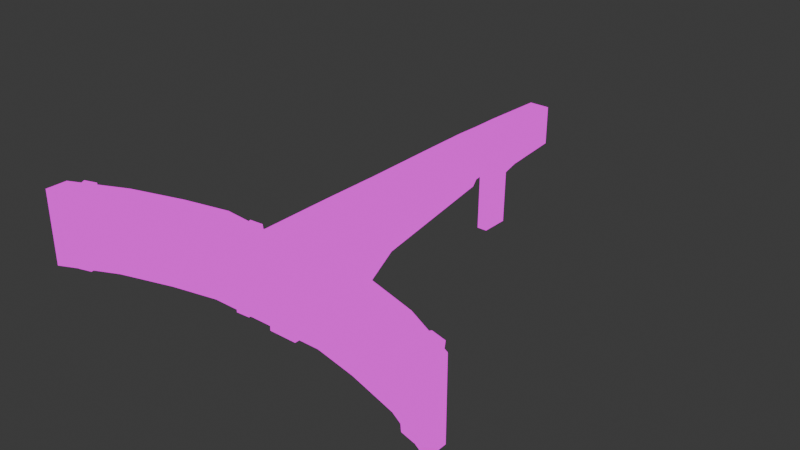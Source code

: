 # Source: crossbow2.blend  (saved by Blender 4.0.36; exported with 4.5.12 LTS)
import bpy
from mathutils import Matrix  # noqa: F401  (used for matrix-valued properties, if any)

bpy.ops.wm.read_factory_settings(use_empty=True)
scene = bpy.context.scene
scene.name = 'Scene'

# ---- collections
col_collection = bpy.data.collections.new('Collection'); scene.collection.children.link(col_collection)

# ---- images (referenced by path relative to the original .blend; pixels are not part of the script)
import os
ASSET_DIR = os.environ.get("B2B_ASSET_DIR", "")  # directory of the original .blend (textures are referenced by path, not embedded)
HERE = os.path.dirname(os.path.abspath(__file__))  # packed textures are extracted next to this script under _unpacked/

def load_image(name, relpath, width, height, colorspace="sRGB"):
    """Load a texture the original file referenced (path relative to the .blend, or extracted next to this script)."""
    p = next((c for c in (os.path.join(HERE, relpath), os.path.join(ASSET_DIR, relpath)) if relpath and os.path.exists(c)), "")
    if p:
        img = bpy.data.images.load(p, check_existing=True)
        img.name = name
    else:  # same state as the original file: an image datablock whose file is absent (Cycles renders it pink)
        img = bpy.data.images.new(name, width, height)
        img.source = "FILE"
        img.filepath = "//" + (relpath or name)
    img.colorspace_settings.name = colorspace
    return img
img_base2_png = load_image('base2.png', 'base2.png', 1024, 1024, 'sRGB')

# ---- materials (node trees are filled in below, after node groups)
mat_material = bpy.data.materials.new('Material')
mat_material.alpha_threshold = 0.0
mat_material.use_transparent_shadow = False
mat_material.roughness = 0.5
mat_material.line_color = (0.0, 0.0, 0.0, 1.0)

# ---- material node trees
mat_material.use_nodes = True; mat_material.node_tree.nodes.clear()
_N = mat_material.node_tree.nodes; _L = mat_material.node_tree.links
n0 = _N.new('ShaderNodeOutputMaterial'); n0.name = 'Material Output'; n0.location = (300, 300)
n1 = _N.new('ShaderNodeEmission'); n1.name = 'Emission'; n1.location = (10, 300)
n2 = _N.new('ShaderNodeTexImage'); n2.name = 'Image Texture'; n2.location = (-280, 280)
n2.image = img_base2_png
n2.interpolation = 'Closest'
_L.new(n1.outputs[0], n0.inputs[0])
_L.new(n2.outputs[0], n1.inputs[0])
n0.is_active_output = True

# ---- world
world_world = bpy.data.worlds.new('World'); scene.world = world_world
world_world.use_nodes = True; world_world.node_tree.nodes.clear()
_N = world_world.node_tree.nodes; _L = world_world.node_tree.links
n0 = _N.new('ShaderNodeOutputWorld'); n0.name = 'World Output'; n0.location = (300, 300)
n1 = _N.new('ShaderNodeBackground'); n1.name = 'Background'; n1.location = (10, 300)
n1.inputs[0].default_value = (0.05088, 0.05088, 0.05088, 1.0)
_L.new(n1.outputs[0], n0.inputs[0])
n0.is_active_output = True
world_world.color = (0.05088, 0.05088, 0.05088)
world_world.use_sun_shadow = False
world_world.sun_shadow_jitter_overblur = 0.0

# ---- meshes
me_cube = bpy.data.meshes.new('Cube')
me_cube.from_pydata([(0.3435, 1.587, 0.4265), (0.3435, 1.579, -0.1462), (0.3435, 0.04945, 0.2423), (0.3435, 0.6431, -0.5356), (0.0, 1.579, -0.1462), (0.0, 0.6431, -0.5356), (0.0, 1.587, 0.4265), (0.3435, 0.6772, 0.2423), (0.3435, 0.9477, -0.1785), (0.0, 0.9477, -0.1785), (0.3435, -1.976, 0.3551), (0.3435, -2.208, -1.017), (0.0, -2.208, -1.017), (0.3435, 2.29, 0.4159), (0.3435, 2.282, -0.5418), (0.0, 2.282, -0.5418), (0.0, 2.29, 0.4159), (0.2475, 3.756, 0.4206), (0.2475, 3.75, -0.5159), (0.0, 3.75, -0.5159), (0.0, 3.756, 0.4206), (0.3435, -3.428, 0.3551), (0.3435, -3.428, -1.821), (0.0, -3.428, -1.821), (0.3435, 0.4186, 0.4473), (0.3435, 0.04945, 0.4473), (0.0, 1.046, 0.2591), (0.3435, 1.046, 0.4473), (0.0, 0.04945, 0.2591), (0.0, 0.4186, 0.2591), (0.3435, -1.976, 0.4361), (0.0, -1.976, 0.3719), (0.3435, -3.401, 0.4468), (0.0, -3.428, 0.3719), (0.0, 0.8819, 0.03243), (0.0, 0.6, 0.5467), (0.0, 1.117, 0.03243), (0.0, 0.8352, 0.5467), (0.09759, 0.8819, 0.03243), (0.09759, 0.6, 0.5467), (0.09759, 1.117, 0.03243), (0.09759, 0.8352, 0.5467), (0.1718, 0.6431, -0.5356), (0.1718, 1.587, 0.4265), (0.1718, 1.579, -0.1462), (0.1718, 0.9477, -0.1785), (0.1718, -2.208, -1.017), (0.1718, 2.29, 0.4159), (0.1718, 2.282, -0.5418), (0.1237, 3.756, 0.4206), (0.1237, 3.75, -0.5159), (0.1718, -3.428, -1.821), (0.1718, 1.046, 0.4456), (0.1718, 0.04945, 0.4456), (0.1718, 0.4186, 0.4456), (0.1718, -1.976, 0.4343), (0.1718, -3.401, 0.445), (0.04754, 1.641, -0.1896), (0.04754, 1.531, -0.5223), (0.04754, 1.464, -0.03545), (0.04754, 1.354, -0.3682), (0.0, 1.641, -0.1896), (0.0, 1.531, -0.5223), (0.0, 1.464, -0.03545), (0.0, 1.354, -0.3682), (0.06251, 2.26, -0.8103), (0.06251, 1.557, -0.4147), (0.0, 2.26, -0.8103), (0.125, 2.26, -0.8103), (0.0, 1.557, -0.4147), (0.125, 1.557, -0.4147), (0.3435, -5.129, 0.3513), (0.3435, -5.129, -1.825), (0.0, -5.129, 0.3513), (0.0, -5.129, -1.825), (0.3435, -5.13, 0.443), (0.0, -5.129, 0.3681), (0.1718, -5.129, -1.825), (0.1718, -5.129, 0.3513), (0.1718, -5.13, 0.4412), (0.04754, 1.289, -0.6256), (0.04754, 1.065, -0.6406), (0.0, 1.289, -0.6256), (0.0, 1.065, -0.6406), (0.06251, 2.234, -2.096), (0.06251, 1.532, -2.085), (0.0, 2.234, -2.096), (0.125, 2.234, -2.096), (0.0, 1.532, -2.085), (0.125, 1.532, -2.085), (0.0, -5.566, -1.308), (0.0, -5.566, 0.3672), (0.0, -5.06, -1.308), (0.0, -5.06, 0.3672), (1.398, -5.566, -1.308), (1.398, -5.566, 0.4694), (1.398, -5.06, -1.308), (1.398, -5.06, 0.4694), (2.445, -5.787, -1.308), (2.445, -5.787, 0.4694), (2.445, -5.281, -1.308), (2.445, -5.281, 0.4694), (3.69, -6.153, -1.308), (3.69, -6.153, 0.4694), (3.69, -5.647, -1.308), (3.69, -5.647, 0.4694), (4.939, -6.795, -1.273), (4.939, -6.795, 0.5049), (4.939, -6.289, -1.273), (4.939, -6.289, 0.5049), (0.4325, -5.585, -1.334), (0.3251, -5.614, 0.485), (0.3635, -5.012, -1.339), (0.4995, -5.012, 0.4538), (0.7739, -5.585, -1.351), (0.6666, -5.614, 0.4682), (0.7049, -5.012, -1.355), (0.8409, -5.012, 0.4371), (0.4165, -5.642, -0.4441), (0.4165, -4.998, -0.4441), (0.6983, -4.998, -0.4579), (0.6983, -5.642, -0.4579), (4.178, -6.506, -1.273), (4.067, -6.511, 0.5462), (4.233, -5.931, -1.277), (4.365, -5.96, 0.515), (4.512, -6.578, -1.29), (4.401, -6.583, 0.5294), (4.566, -6.004, -1.294), (4.699, -6.033, 0.4983), (4.15, -6.558, -0.3829), (4.287, -5.929, -0.3829), (4.563, -5.989, -0.3967), (4.426, -6.618, -0.3967), (0.0, -3.895, -0.8821), (0.0, -3.895, -0.3901), (0.0, -3.403, -0.8821), (0.0, -3.403, -0.3901), (0.4991, -3.895, -0.8821), (0.4991, -3.895, -0.3901), (0.4991, -3.403, -0.8821), (0.4991, -3.403, -0.3901), (0.1603, -4.644, 0.07953), (0.4914, -4.644, 0.07953), (0.1603, -4.692, -0.03755), (0.4914, -4.692, -0.03755), (0.1603, -4.809, -0.08604), (0.4914, -4.809, -0.08604), (0.1603, -4.927, -0.03755), (0.4914, -4.927, -0.03755), (0.1603, -4.975, 0.07953), (0.4914, -4.975, 0.07953), (0.1603, -4.927, 0.1966), (0.4914, -4.927, 0.1966), (0.1603, -4.809, 0.2451), (0.4914, -4.809, 0.2451), (0.1603, -4.692, 0.1966), (0.4914, -4.692, 0.1966), (0.1603, -4.644, -1.581), (0.4914, -4.644, -1.581), (0.1603, -4.692, -1.698), (0.4914, -4.692, -1.698), (0.1603, -4.809, -1.747), (0.4914, -4.809, -1.747), (0.1603, -4.927, -1.698), (0.4914, -4.927, -1.698), (0.1603, -4.975, -1.581), (0.4914, -4.975, -1.581), (0.1603, -4.927, -1.464), (0.4914, -4.927, -1.464), (0.1603, -4.809, -1.416), (0.4914, -4.809, -1.416), (0.1603, -4.692, -1.464), (0.4914, -4.692, -1.464), (0.7761, -5.614, -0.4644), (0.7761, -5.283, -0.4644), (0.8246, -5.614, -0.5815), (0.8246, -5.283, -0.5815), (0.9417, -5.614, -0.63), (0.9417, -5.283, -0.63), (1.059, -5.614, -0.5815), (1.059, -5.283, -0.5815), (1.107, -5.614, -0.4644), (1.107, -5.283, -0.4644), (1.059, -5.614, -0.3473), (1.059, -5.283, -0.3473), (0.9417, -5.614, -0.2988), (0.9417, -5.283, -0.2988), (0.8246, -5.614, -0.3473), (0.8246, -5.283, -0.3473), (0.3435, 1.583, 0.1401), (0.3435, 0.3463, -0.1466), (0.3435, 2.286, -0.06298), (0.3435, 0.8125, 0.03193), (0.54, -2.085, -0.343), (0.2475, 3.753, -0.04762), (0.0, 3.753, -0.04762), (0.3435, -3.428, -0.7329), (0.1237, 3.753, -0.04762), (0.3435, -5.129, -0.7367), (0.0, -5.129, -0.7367), (0.1718, -5.129, -0.7367), (-0.3435, 1.587, 0.4265), (-0.3435, 1.579, -0.1462), (-0.3435, 0.04945, 0.2423), (-0.3435, 0.6431, -0.5356), (-0.3435, 0.6772, 0.2423), (-0.3435, 0.9477, -0.1785), (-0.3435, -1.976, 0.3551), (-0.3435, -2.208, -1.017), (-0.3435, 2.29, 0.4159), (-0.3435, 2.282, -0.5418), (-0.2475, 3.756, 0.4206), (-0.2475, 3.75, -0.5159), (-0.3435, -3.428, 0.3551), (-0.3435, -3.428, -1.821), (-0.3435, 0.4186, 0.4473), (-0.3435, 0.04945, 0.4473), (-0.3435, 1.046, 0.4473), (-0.3435, -1.976, 0.4361), (-0.3435, -3.401, 0.4468), (-0.09759, 0.8819, 0.03243), (-0.09759, 0.6, 0.5467), (-0.09759, 1.117, 0.03243), (-0.09759, 0.8352, 0.5467), (-0.1718, 0.6431, -0.5356), (-0.1718, 1.587, 0.4265), (-0.1718, 1.579, -0.1462), (-0.1718, 0.9477, -0.1785), (-0.1718, -2.208, -1.017), (-0.1718, 2.29, 0.4159), (-0.1718, 2.282, -0.5418), (-0.1237, 3.756, 0.4206), (-0.1237, 3.75, -0.5159), (-0.1718, -3.428, -1.821), (-0.1718, 1.046, 0.4456), (-0.1718, 0.04945, 0.4456), (-0.1718, 0.4186, 0.4456), (-0.1718, -1.976, 0.4343), (-0.1718, -3.401, 0.445), (-0.04754, 1.641, -0.1896), (-0.04754, 1.531, -0.5223), (-0.04754, 1.464, -0.03545), (-0.04754, 1.354, -0.3682), (-0.06251, 2.26, -0.8103), (-0.06251, 1.557, -0.4147), (-0.125, 2.26, -0.8103), (-0.125, 1.557, -0.4147), (-0.3435, -5.129, 0.3513), (-0.3435, -5.129, -1.825), (-0.3435, -5.13, 0.443), (-0.1718, -5.129, -1.825), (-0.1718, -5.129, 0.3513), (-0.1718, -5.13, 0.4412), (-0.04754, 1.289, -0.6256), (-0.04754, 1.065, -0.6406), (-0.06251, 2.234, -2.096), (-0.06251, 1.532, -2.085), (-0.125, 2.234, -2.096), (-0.125, 1.532, -2.085), (-1.398, -5.566, -1.308), (-1.398, -5.566, 0.4694), (-1.398, -5.06, -1.308), (-1.398, -5.06, 0.4694), (-2.445, -5.787, -1.308), (-2.445, -5.787, 0.4694), (-2.445, -5.281, -1.308), (-2.445, -5.281, 0.4694), (-3.69, -6.153, -1.308), (-3.69, -6.153, 0.4694), (-3.69, -5.647, -1.308), (-3.69, -5.647, 0.4694), (-4.939, -6.795, -1.273), (-4.939, -6.795, 0.5049), (-4.939, -6.289, -1.273), (-4.939, -6.289, 0.5049), (-0.4325, -5.585, -1.334), (-0.3251, -5.614, 0.485), (-0.3635, -5.012, -1.339), (-0.4995, -5.012, 0.4538), (-0.7739, -5.585, -1.351), (-0.6666, -5.614, 0.4682), (-0.7049, -5.012, -1.355), (-0.8409, -5.012, 0.4371), (-0.4165, -5.642, -0.4441), (-0.4165, -4.998, -0.4441), (-0.6983, -4.998, -0.4579), (-0.6983, -5.642, -0.4579), (-4.178, -6.506, -1.273), (-4.067, -6.511, 0.5462), (-4.233, -5.931, -1.277), (-4.365, -5.96, 0.515), (-4.512, -6.578, -1.29), (-4.401, -6.583, 0.5294), (-4.566, -6.004, -1.294), (-4.699, -6.033, 0.4983), (-4.15, -6.558, -0.3829), (-4.287, -5.929, -0.3829), (-4.563, -5.989, -0.3967), (-4.426, -6.618, -0.3967), (-0.4991, -3.895, -0.8821), (-0.4991, -3.895, -0.3901), (-0.4991, -3.403, -0.8821), (-0.4991, -3.403, -0.3901), (-0.1603, -4.644, 0.07953), (-0.4914, -4.644, 0.07953), (-0.1603, -4.692, -0.03755), (-0.4914, -4.692, -0.03755), (-0.1603, -4.809, -0.08604), (-0.4914, -4.809, -0.08604), (-0.1603, -4.927, -0.03755), (-0.4914, -4.927, -0.03755), (-0.1603, -4.975, 0.07953), (-0.4914, -4.975, 0.07953), (-0.1603, -4.927, 0.1966), (-0.4914, -4.927, 0.1966), (-0.1603, -4.809, 0.2451), (-0.4914, -4.809, 0.2451), (-0.1603, -4.692, 0.1966), (-0.4914, -4.692, 0.1966), (-0.1603, -4.644, -1.581), (-0.4914, -4.644, -1.581), (-0.1603, -4.692, -1.698), (-0.4914, -4.692, -1.698), (-0.1603, -4.809, -1.747), (-0.4914, -4.809, -1.747), (-0.1603, -4.927, -1.698), (-0.4914, -4.927, -1.698), (-0.1603, -4.975, -1.581), (-0.4914, -4.975, -1.581), (-0.1603, -4.927, -1.464), (-0.4914, -4.927, -1.464), (-0.1603, -4.809, -1.416), (-0.4914, -4.809, -1.416), (-0.1603, -4.692, -1.464), (-0.4914, -4.692, -1.464), (-0.7761, -5.614, -0.4644), (-0.7761, -5.283, -0.4644), (-0.8246, -5.614, -0.5815), (-0.8246, -5.283, -0.5815), (-0.9417, -5.614, -0.63), (-0.9417, -5.283, -0.63), (-1.059, -5.614, -0.5815), (-1.059, -5.283, -0.5815), (-1.107, -5.614, -0.4644), (-1.107, -5.283, -0.4644), (-1.059, -5.614, -0.3473), (-1.059, -5.283, -0.3473), (-0.9417, -5.614, -0.2988), (-0.9417, -5.283, -0.2988), (-0.8246, -5.614, -0.3473), (-0.8246, -5.283, -0.3473), (-0.3435, 1.583, 0.1401), (-0.3435, 0.3463, -0.1466), (-0.3435, 2.286, -0.06298), (-0.3435, 0.8125, 0.03193), (-0.54, -2.085, -0.343), (-0.2475, 3.753, -0.04762), (-0.3435, -3.428, -0.7329), (-0.1237, 3.753, -0.04762), (-0.3435, -5.129, -0.7367), (-0.1718, -5.129, -0.7367)], [], [(45, 8, 3, 42), (193, 7, 2, 191), (43, 0, 13, 47), (32, 56, 79, 75), (21, 10, 30, 32), (43, 6, 26, 52), (190, 0, 7, 193), (44, 1, 8, 45), (10, 2, 25, 30), (42, 3, 11, 46), (191, 2, 10, 194), (47, 13, 17, 49), (190, 1, 14, 192), (198, 49, 17, 195), (192, 14, 18, 195), (48, 15, 19, 50), (21, 32, 75, 71), (194, 10, 21, 197), (46, 11, 22, 51), (53, 28, 31, 55), (54, 29, 28, 53), (52, 26, 29, 54), (55, 31, 33, 56), (7, 0, 27, 24), (2, 7, 24, 25), (34, 35, 37, 36), (36, 37, 41, 40), (40, 41, 39, 38), (38, 39, 35, 34), (36, 40, 38, 34), (41, 37, 35, 39), (30, 55, 56, 32), (27, 52, 54, 24), (24, 54, 53, 25), (25, 53, 55, 30), (12, 46, 51, 23), (51, 22, 72, 77), (14, 48, 50, 18), (196, 20, 49, 198), (16, 47, 49, 20), (5, 42, 46, 12), (4, 44, 45, 9), (0, 43, 52, 27), (6, 43, 47, 16), (9, 45, 42, 5), (197, 21, 71, 199), (44, 4, 69, 66), (56, 33, 76, 79), (57, 61, 63, 59), (58, 60, 81, 80), (60, 59, 63, 64), (58, 57, 59, 60), (62, 61, 57, 58), (64, 63, 61, 62), (48, 14, 68, 65), (14, 1, 70, 68), (1, 44, 66, 70), (15, 48, 65, 67), (65, 68, 87, 84), (67, 65, 84, 86), (78, 71, 75, 79), (201, 78, 73, 200), (199, 71, 78, 201), (73, 78, 79, 76), (23, 51, 77, 74), (82, 80, 81, 83), (62, 58, 80, 82), (60, 64, 83, 81), (89, 85, 84, 87), (85, 88, 86, 84), (70, 66, 85, 89), (66, 69, 88, 85), (68, 70, 89, 87), (90, 91, 93, 92), (92, 93, 97, 96), (95, 94, 98, 99), (94, 95, 91, 90), (92, 96, 94, 90), (97, 93, 91, 95), (98, 100, 104, 102), (94, 96, 100, 98), (97, 95, 99, 101), (96, 97, 101, 100), (105, 103, 107, 109), (101, 99, 103, 105), (100, 101, 105, 104), (99, 98, 102, 103), (108, 109, 107, 106), (104, 105, 109, 108), (103, 102, 106, 107), (102, 104, 108, 106), (118, 111, 113, 119), (119, 113, 117, 120), (120, 117, 115, 121), (121, 115, 111, 118), (112, 116, 114, 110), (117, 113, 111, 115), (114, 121, 118, 110), (116, 120, 121, 114), (112, 119, 120, 116), (110, 118, 119, 112), (130, 123, 125, 131), (131, 125, 129, 132), (132, 129, 127, 133), (133, 127, 123, 130), (124, 128, 126, 122), (129, 125, 123, 127), (126, 133, 130, 122), (128, 132, 133, 126), (124, 131, 132, 128), (122, 130, 131, 124), (134, 135, 137, 136), (136, 137, 141, 140), (140, 141, 139, 138), (138, 139, 135, 134), (136, 140, 138, 134), (141, 137, 135, 139), (142, 143, 145, 144), (144, 145, 147, 146), (146, 147, 149, 148), (148, 149, 151, 150), (150, 151, 153, 152), (152, 153, 155, 154), (145, 143, 157, 155, 153, 151, 149, 147), (154, 155, 157, 156), (156, 157, 143, 142), (142, 144, 146, 148, 150, 152, 154, 156), (158, 159, 161, 160), (160, 161, 163, 162), (162, 163, 165, 164), (164, 165, 167, 166), (166, 167, 169, 168), (168, 169, 171, 170), (161, 159, 173, 171, 169, 167, 165, 163), (170, 171, 173, 172), (172, 173, 159, 158), (158, 160, 162, 164, 166, 168, 170, 172), (174, 175, 177, 176), (176, 177, 179, 178), (178, 179, 181, 180), (180, 181, 183, 182), (182, 183, 185, 184), (184, 185, 187, 186), (177, 175, 189, 187, 185, 183, 181, 179), (186, 187, 189, 188), (188, 189, 175, 174), (174, 176, 178, 180, 182, 184, 186, 188), (72, 199, 201, 77), (77, 201, 200, 74), (22, 197, 199, 72), (19, 196, 198, 50), (11, 194, 197, 22), (13, 192, 195, 17), (50, 198, 195, 18), (0, 190, 192, 13), (3, 191, 194, 11), (1, 190, 193, 8), (8, 193, 191, 3), (228, 225, 205, 207), (355, 353, 204, 206), (226, 230, 210, 202), (220, 250, 253, 239), (214, 220, 219, 208), (226, 235, 26, 6), (352, 355, 206, 202), (227, 228, 207, 203), (208, 219, 217, 204), (225, 229, 209, 205), (353, 356, 208, 204), (230, 232, 212, 210), (352, 354, 211, 203), (359, 357, 212, 232), (354, 357, 213, 211), (231, 233, 19, 15), (214, 248, 250, 220), (356, 358, 214, 208), (229, 234, 215, 209), (236, 238, 31, 28), (237, 236, 28, 29), (235, 237, 29, 26), (238, 239, 33, 31), (206, 216, 218, 202), (204, 217, 216, 206), (36, 223, 224, 37), (223, 221, 222, 224), (221, 34, 35, 222), (36, 34, 221, 223), (224, 222, 35, 37), (219, 220, 239, 238), (218, 216, 237, 235), (216, 217, 236, 237), (217, 219, 238, 236), (12, 23, 234, 229), (234, 251, 249, 215), (211, 213, 233, 231), (196, 359, 232, 20), (16, 20, 232, 230), (5, 12, 229, 225), (4, 9, 228, 227), (202, 218, 235, 226), (6, 16, 230, 226), (9, 5, 225, 228), (358, 360, 248, 214), (227, 245, 69, 4), (239, 253, 76, 33), (240, 242, 63, 61), (241, 254, 255, 243), (243, 64, 63, 242), (241, 243, 242, 240), (62, 241, 240, 61), (231, 244, 246, 211), (211, 246, 247, 203), (203, 247, 245, 227), (15, 67, 244, 231), (244, 256, 258, 246), (67, 86, 256, 244), (252, 253, 250, 248), (361, 200, 73, 252), (360, 361, 252, 248), (73, 76, 253, 252), (23, 74, 251, 234), (82, 83, 255, 254), (62, 82, 254, 241), (243, 255, 83, 64), (259, 258, 256, 257), (257, 256, 86, 88), (247, 259, 257, 245), (245, 257, 88, 69), (246, 258, 259, 247), (92, 262, 263, 93), (261, 265, 264, 260), (260, 90, 91, 261), (92, 90, 260, 262), (263, 261, 91, 93), (264, 268, 270, 266), (260, 264, 266, 262), (263, 267, 265, 261), (262, 266, 267, 263), (271, 275, 273, 269), (267, 271, 269, 265), (266, 270, 271, 267), (265, 269, 268, 264), (274, 272, 273, 275), (270, 274, 275, 271), (269, 273, 272, 268), (268, 272, 274, 270), (284, 285, 279, 277), (285, 286, 283, 279), (286, 287, 281, 283), (287, 284, 277, 281), (278, 276, 280, 282), (283, 281, 277, 279), (280, 276, 284, 287), (282, 280, 287, 286), (278, 282, 286, 285), (276, 278, 285, 284), (296, 297, 291, 289), (297, 298, 295, 291), (298, 299, 293, 295), (299, 296, 289, 293), (290, 288, 292, 294), (295, 293, 289, 291), (292, 288, 296, 299), (294, 292, 299, 298), (290, 294, 298, 297), (288, 290, 297, 296), (136, 302, 303, 137), (302, 300, 301, 303), (300, 134, 135, 301), (136, 134, 300, 302), (303, 301, 135, 137), (304, 306, 307, 305), (306, 308, 309, 307), (308, 310, 311, 309), (310, 312, 313, 311), (312, 314, 315, 313), (314, 316, 317, 315), (307, 309, 311, 313, 315, 317, 319, 305), (316, 318, 319, 317), (318, 304, 305, 319), (304, 318, 316, 314, 312, 310, 308, 306), (320, 322, 323, 321), (322, 324, 325, 323), (324, 326, 327, 325), (326, 328, 329, 327), (328, 330, 331, 329), (330, 332, 333, 331), (323, 325, 327, 329, 331, 333, 335, 321), (332, 334, 335, 333), (334, 320, 321, 335), (320, 334, 332, 330, 328, 326, 324, 322), (336, 338, 339, 337), (338, 340, 341, 339), (340, 342, 343, 341), (342, 344, 345, 343), (344, 346, 347, 345), (346, 348, 349, 347), (339, 341, 343, 345, 347, 349, 351, 337), (348, 350, 351, 349), (350, 336, 337, 351), (336, 350, 348, 346, 344, 342, 340, 338), (249, 251, 361, 360), (251, 74, 200, 361), (215, 249, 360, 358), (19, 233, 359, 196), (209, 215, 358, 356), (210, 212, 357, 354), (233, 213, 357, 359), (202, 210, 354, 352), (205, 209, 356, 353), (203, 207, 355, 352), (207, 205, 353, 355)])
me_cube.polygons.foreach_set('use_smooth', [True] * 312)
_uv = me_cube.uv_layers.new(name='UVMap')
_uv.uv.foreach_set('vector', [0.7881, 0.8896, 0.7881, 0.8786, 0.8117, 0.8777, 0.8117, 0.8888, 0.6243, 0.3926, 0.6108, 0.3838, 0.6111, 0.3434, 0.6359, 0.3626, 0.7891, 0.1497, 0.7798, 0.1497, 0.7801, 0.1045, 0.7894, 0.1045, 0.7797, 0.4707, 0.7891, 0.4706, 0.7895, 0.5819, 0.7801, 0.5819, 0.6055, 0.1195, 0.6048, 0.213, 0.5996, 0.2129, 0.5996, 0.1212, 0.7891, 0.1497, 0.7985, 0.1496, 0.8043, 0.1845, 0.7885, 0.1845, 0.617, 0.4421, 0.5986, 0.4422, 0.6108, 0.3838, 0.6243, 0.3926, 0.5612, 0.9111, 0.5612, 0.9221, 0.5205, 0.9221, 0.5205, 0.9111, 0.6048, 0.213, 0.6111, 0.3434, 0.598, 0.3433, 0.5996, 0.2129, 0.8709, 0.5668, 0.8819, 0.5669, 0.8816, 0.7513, 0.8706, 0.7513, 0.6359, 0.3626, 0.6111, 0.3434, 0.6048, 0.213, 0.6506, 0.2063, 0.7894, 0.1045, 0.7801, 0.1045, 0.785, 0.01017, 0.7917, 0.01013, 0.617, 0.4421, 0.6353, 0.442, 0.6604, 0.4874, 0.6297, 0.4874, 0.926, 0.681, 0.926, 0.6509, 0.9339, 0.6509, 0.9339, 0.681, 0.6297, 0.4874, 0.6604, 0.4874, 0.6576, 0.5818, 0.6275, 0.5818, 0.2405, 0.8971, 0.2294, 0.8971, 0.2295, 0.8027, 0.2374, 0.8027, 0.6055, 0.1195, 0.5996, 0.1212, 0.6007, 0.01001, 0.6065, 0.01012, 0.6506, 0.2063, 0.6048, 0.213, 0.6055, 0.1195, 0.6753, 0.1201, 0.8706, 0.7513, 0.8816, 0.7513, 0.8821, 0.8317, 0.871, 0.8316, 0.7887, 0.2486, 0.8044, 0.2486, 0.8008, 0.3789, 0.7893, 0.3789, 0.7886, 0.2249, 0.8044, 0.2248, 0.8044, 0.2486, 0.7887, 0.2486, 0.7885, 0.1845, 0.8043, 0.1845, 0.8044, 0.2248, 0.7886, 0.2249, 0.7893, 0.3789, 0.8008, 0.3789, 0.801, 0.4723, 0.7891, 0.4706, 0.6108, 0.3838, 0.5986, 0.4422, 0.5975, 0.4074, 0.5978, 0.367, 0.6111, 0.3434, 0.6108, 0.3838, 0.5978, 0.367, 0.598, 0.3433, 0.5619, 0.6397, 0.5619, 0.602, 0.5752, 0.6093, 0.5752, 0.647, 0.2462, 0.9498, 0.2462, 0.9173, 0.2525, 0.9172, 0.2525, 0.9496, 0.9021, 0.8427, 0.9021, 0.805, 0.9154, 0.7978, 0.9154, 0.8354, 0.2073, 0.9503, 0.2073, 0.9172, 0.2136, 0.9172, 0.2136, 0.9503, 0.9602, 0.6922, 0.9665, 0.6922, 0.9665, 0.7073, 0.9602, 0.7073, 0.9691, 0.5295, 0.9744, 0.5295, 0.9744, 0.5446, 0.9691, 0.5447, 0.7799, 0.379, 0.7893, 0.3789, 0.7891, 0.4706, 0.7797, 0.4707, 0.7792, 0.1845, 0.7885, 0.1845, 0.7886, 0.2249, 0.7792, 0.2249, 0.7792, 0.2249, 0.7886, 0.2249, 0.7887, 0.2486, 0.7793, 0.2487, 0.7793, 0.2487, 0.7887, 0.2486, 0.7893, 0.3789, 0.7799, 0.379, 0.8595, 0.7513, 0.8706, 0.7513, 0.871, 0.8316, 0.86, 0.8316, 0.871, 0.8316, 0.8821, 0.8317, 0.8816, 0.941, 0.8706, 0.941, 0.2515, 0.8971, 0.2405, 0.8971, 0.2374, 0.8027, 0.2454, 0.8027, 0.918, 0.681, 0.918, 0.6509, 0.926, 0.6509, 0.926, 0.681, 0.7987, 0.1044, 0.7894, 0.1045, 0.7917, 0.01013, 0.7984, 0.01009, 0.8598, 0.5668, 0.8709, 0.5668, 0.8706, 0.7513, 0.8595, 0.7513, 0.5612, 0.9, 0.5612, 0.9111, 0.5205, 0.9111, 0.5205, 0.9, 0.7798, 0.1497, 0.7891, 0.1497, 0.7885, 0.1845, 0.7792, 0.1845, 0.7985, 0.1496, 0.7891, 0.1497, 0.7894, 0.1045, 0.7987, 0.1044, 0.7881, 0.9007, 0.7881, 0.8896, 0.8117, 0.8888, 0.8117, 0.8998, 0.6753, 0.1201, 0.6055, 0.1195, 0.6065, 0.01012, 0.6764, 0.01064, 0.4255, 0.602, 0.4365, 0.602, 0.4365, 0.6193, 0.4325, 0.6193, 0.7891, 0.4706, 0.801, 0.4723, 0.8013, 0.5818, 0.7895, 0.5819, 0.4996, 0.8953, 0.4972, 0.8964, 0.4972, 0.8839, 0.4996, 0.8828, 0.9021, 0.7548, 0.9171, 0.7529, 0.923, 0.7777, 0.9114, 0.769, 0.9354, 0.8191, 0.9354, 0.7978, 0.9384, 0.7978, 0.9384, 0.8191, 0.9021, 0.7548, 0.908, 0.7331, 0.923, 0.7312, 0.9171, 0.7529, 0.5587, 0.9638, 0.5587, 0.9422, 0.5617, 0.9422, 0.5617, 0.9638, 0.5894, 0.9403, 0.5894, 0.9178, 0.6034, 0.9236, 0.6034, 0.9462, 0.1046, 0.8026, 0.1156, 0.8025, 0.1016, 0.8199, 0.09762, 0.8199, 0.6604, 0.4874, 0.6353, 0.442, 0.6516, 0.4407, 0.6766, 0.4861, 0.4144, 0.602, 0.4255, 0.602, 0.4325, 0.6193, 0.4285, 0.6193, 0.09354, 0.8026, 0.1046, 0.8026, 0.09762, 0.8199, 0.0936, 0.8199, 0.09762, 0.8199, 0.1016, 0.8199, 0.1017, 0.9026, 0.09769, 0.9026, 0.0936, 0.8199, 0.09762, 0.8199, 0.09769, 0.9026, 0.09367, 0.9026, 0.6413, 0.6077, 0.6303, 0.6077, 0.6303, 0.6018, 0.6413, 0.6019, 0.6413, 0.6777, 0.6413, 0.6077, 0.6524, 0.6077, 0.6524, 0.6777, 0.6303, 0.6777, 0.6303, 0.6077, 0.6413, 0.6077, 0.6413, 0.6777, 0.6524, 0.6077, 0.6413, 0.6077, 0.6413, 0.6019, 0.6524, 0.6066, 0.86, 0.8316, 0.871, 0.8316, 0.8706, 0.941, 0.8595, 0.9409, 0.944, 0.8785, 0.9471, 0.8785, 0.9471, 0.893, 0.944, 0.893, 0.944, 0.8627, 0.9471, 0.8627, 0.9471, 0.8785, 0.944, 0.8785, 0.9354, 0.8191, 0.9384, 0.8191, 0.9384, 0.8366, 0.9354, 0.8366, 0.8139, 0.8519, 0.8099, 0.8519, 0.8099, 0.8067, 0.8139, 0.8067, 0.8099, 0.8519, 0.8059, 0.8519, 0.8059, 0.8067, 0.8099, 0.8067, 0.4285, 0.6193, 0.4325, 0.6193, 0.4325, 0.7268, 0.4285, 0.7268, 0.4325, 0.6193, 0.4365, 0.6193, 0.4365, 0.7268, 0.4325, 0.7268, 0.6766, 0.4861, 0.6516, 0.4407, 0.7588, 0.4399, 0.7591, 0.4851, 0.2784, 0.9103, 0.2784, 0.8025, 0.3109, 0.8025, 0.3109, 0.9103, 0.3928, 0.3308, 0.2851, 0.3308, 0.2784, 0.241, 0.3927, 0.241, 0.1244, 0.2379, 0.01001, 0.2379, 0.01004, 0.1705, 0.1244, 0.1705, 0.01001, 0.2379, 0.1244, 0.2379, 0.1178, 0.3278, 0.01001, 0.3278, 0.2584, 0.3279, 0.2584, 0.4178, 0.2258, 0.4178, 0.2258, 0.3279, 0.949, 0.204, 0.949, 0.2835, 0.9164, 0.2833, 0.9165, 0.2039, 0.2116, 0.4852, 0.2442, 0.4852, 0.2206, 0.5652, 0.1881, 0.5652, 0.2258, 0.4178, 0.2584, 0.4178, 0.2442, 0.4852, 0.2116, 0.4852, 0.949, 0.204, 0.9165, 0.2039, 0.9023, 0.147, 0.9348, 0.1471, 0.3927, 0.241, 0.2784, 0.241, 0.2787, 0.1731, 0.3931, 0.1731, 0.9113, 0.07938, 0.8787, 0.07925, 0.8374, 0.01001, 0.87, 0.01014, 0.9348, 0.1471, 0.9023, 0.147, 0.8787, 0.07925, 0.9113, 0.07938, 0.3931, 0.1731, 0.2787, 0.1731, 0.2794, 0.09205, 0.3937, 0.09205, 0.1244, 0.1705, 0.01004, 0.1705, 0.0101, 0.09039, 0.1245, 0.09039, 0.3389, 0.9164, 0.3389, 0.8023, 0.3714, 0.8023, 0.3714, 0.9164, 0.3937, 0.09205, 0.2794, 0.09205, 0.2784, 0.01001, 0.3927, 0.01001, 0.1245, 0.09039, 0.0101, 0.09039, 0.01247, 0.01001, 0.1269, 0.01001, 0.1881, 0.5652, 0.2206, 0.5652, 0.1794, 0.6456, 0.1469, 0.6455, 0.2073, 0.7255, 0.2082, 0.6656, 0.247, 0.6672, 0.2488, 0.7248, 0.7792, 0.6605, 0.7801, 0.6026, 0.8021, 0.6019, 0.7973, 0.66, 0.3389, 0.724, 0.3407, 0.6673, 0.3794, 0.6651, 0.3803, 0.7247, 0.696, 0.6638, 0.6945, 0.6042, 0.7164, 0.6018, 0.714, 0.6618, 0.6723, 0.9021, 0.6941, 0.9048, 0.6941, 0.9419, 0.6723, 0.9392, 0.4573, 0.8828, 0.4749, 0.8865, 0.4749, 0.926, 0.4573, 0.9223, 0.6945, 0.7215, 0.696, 0.6638, 0.714, 0.6618, 0.7164, 0.7191, 0.3389, 0.7817, 0.3389, 0.724, 0.3803, 0.7247, 0.3758, 0.7823, 0.7801, 0.7182, 0.7792, 0.6605, 0.7973, 0.66, 0.8021, 0.7175, 0.2119, 0.7827, 0.2073, 0.7255, 0.2488, 0.7248, 0.2488, 0.7823, 0.2784, 0.7249, 0.2812, 0.6651, 0.3167, 0.6673, 0.3189, 0.725, 0.4573, 0.8051, 0.4581, 0.7472, 0.4798, 0.7468, 0.4752, 0.8048, 0.1469, 0.7251, 0.1507, 0.6684, 0.1861, 0.6656, 0.1873, 0.7251, 0.5226, 0.6639, 0.5205, 0.6044, 0.5419, 0.602, 0.5402, 0.662, 0.6303, 0.9036, 0.6521, 0.9062, 0.6521, 0.9433, 0.6303, 0.9407, 0.4144, 0.8829, 0.4324, 0.8855, 0.4324, 0.9239, 0.4144, 0.9214, 0.5205, 0.7216, 0.5226, 0.6639, 0.5402, 0.662, 0.5419, 0.7193, 0.1469, 0.7827, 0.1469, 0.7251, 0.1873, 0.7251, 0.1838, 0.7828, 0.4581, 0.8627, 0.4573, 0.8051, 0.4752, 0.8048, 0.4798, 0.8623, 0.2819, 0.7822, 0.2784, 0.7249, 0.3189, 0.725, 0.3189, 0.7825, 0.1031, 0.9543, 0.07146, 0.9543, 0.07146, 0.9227, 0.1031, 0.9227, 0.9338, 0.5988, 0.9021, 0.5988, 0.9021, 0.5667, 0.9337, 0.5667, 0.31, 0.962, 0.2784, 0.962, 0.2784, 0.9303, 0.3099, 0.9303, 0.1785, 0.8671, 0.1469, 0.8671, 0.1469, 0.8349, 0.1785, 0.8349, 0.04165, 0.8346, 0.04165, 0.8668, 0.01001, 0.8667, 0.01001, 0.8346, 0.7681, 0.8779, 0.7681, 0.905, 0.7364, 0.9049, 0.7364, 0.8777, 0.528, 0.9635, 0.5279, 0.9423, 0.5356, 0.9421, 0.5356, 0.9634, 0.02506, 0.9466, 0.02506, 0.9679, 0.01742, 0.9679, 0.01742, 0.9466, 0.01742, 0.9466, 0.01742, 0.9679, 0.01001, 0.9679, 0.01001, 0.9466, 0.9766, 0.7978, 0.9766, 0.8191, 0.969, 0.8191, 0.969, 0.7978, 0.969, 0.7978, 0.969, 0.8191, 0.9615, 0.8191, 0.9615, 0.7978, 0.9691, 0.5094, 0.9691, 0.4914, 0.9766, 0.4898, 0.9766, 0.5078, 0.6442, 0.983, 0.636, 0.983, 0.6303, 0.9773, 0.6303, 0.9691, 0.636, 0.9633, 0.6442, 0.9633, 0.6499, 0.9691, 0.6499, 0.9772, 0.9766, 0.5078, 0.9766, 0.4898, 0.9841, 0.4915, 0.9841, 0.5095, 0.5206, 0.9634, 0.5205, 0.9421, 0.5279, 0.9423, 0.528, 0.9635, 0.983, 0.2119, 0.9887, 0.2176, 0.9887, 0.2258, 0.983, 0.2316, 0.9748, 0.2316, 0.9691, 0.2258, 0.9691, 0.2176, 0.9748, 0.2119, 0.3815, 0.9578, 0.3814, 0.9365, 0.3891, 0.9364, 0.3891, 0.9577, 0.1619, 0.9469, 0.1619, 0.9682, 0.1543, 0.9682, 0.1543, 0.9469, 0.1543, 0.9469, 0.1543, 0.9682, 0.1469, 0.9682, 0.1469, 0.9469, 0.9822, 0.8627, 0.9822, 0.884, 0.9746, 0.884, 0.9746, 0.8627, 0.9746, 0.8627, 0.9746, 0.884, 0.9671, 0.884, 0.9671, 0.8627, 0.2399, 0.9896, 0.2399, 0.9716, 0.2475, 0.97, 0.2475, 0.9879, 0.6033, 0.9858, 0.5952, 0.9859, 0.5894, 0.9801, 0.5894, 0.972, 0.5952, 0.9662, 0.6033, 0.9662, 0.609, 0.9719, 0.609, 0.9801, 0.2475, 0.9879, 0.2475, 0.97, 0.255, 0.9717, 0.255, 0.9896, 0.374, 0.9577, 0.374, 0.9364, 0.3814, 0.9365, 0.3815, 0.9578, 0.983, 0.331, 0.9887, 0.3367, 0.9887, 0.3449, 0.983, 0.3507, 0.9748, 0.3507, 0.9691, 0.3449, 0.9691, 0.3367, 0.9748, 0.331, 0.9614, 0.6722, 0.9614, 0.6509, 0.969, 0.6509, 0.969, 0.6722, 0.4144, 0.9652, 0.4144, 0.944, 0.422, 0.9441, 0.422, 0.9654, 0.422, 0.9654, 0.422, 0.9441, 0.4295, 0.9439, 0.4295, 0.9652, 0.9689, 0.5667, 0.9689, 0.588, 0.9616, 0.588, 0.9616, 0.5667, 0.9616, 0.5667, 0.9616, 0.588, 0.9539, 0.588, 0.9538, 0.5667, 0.9691, 0.03137, 0.9691, 0.01006, 0.9737, 0.01002, 0.9737, 0.03132, 0.9748, 0.1919, 0.9691, 0.1861, 0.9691, 0.1779, 0.9748, 0.1722, 0.983, 0.1722, 0.9887, 0.1779, 0.9887, 0.1861, 0.983, 0.1919, 0.9737, 0.03132, 0.9737, 0.01002, 0.9818, 0.01001, 0.9818, 0.03131, 0.954, 0.6722, 0.954, 0.6509, 0.9614, 0.6509, 0.9614, 0.6722, 0.983, 0.3904, 0.9748, 0.3904, 0.9691, 0.3846, 0.9691, 0.3764, 0.9748, 0.3707, 0.983, 0.3707, 0.9887, 0.3764, 0.9887, 0.3846, 0.6303, 0.7477, 0.6303, 0.6777, 0.6413, 0.6777, 0.6413, 0.7477, 0.6413, 0.7477, 0.6413, 0.6777, 0.6524, 0.6777, 0.6524, 0.7477, 0.7451, 0.1206, 0.6753, 0.1201, 0.6764, 0.01064, 0.7462, 0.01116, 0.918, 0.7111, 0.918, 0.681, 0.926, 0.681, 0.926, 0.7111, 0.693, 0.1987, 0.6506, 0.2063, 0.6753, 0.1201, 0.7451, 0.1206, 0.5989, 0.4874, 0.6297, 0.4874, 0.6275, 0.5818, 0.5975, 0.5818, 0.926, 0.7111, 0.926, 0.681, 0.9339, 0.681, 0.9339, 0.7111, 0.5986, 0.4422, 0.617, 0.4421, 0.6297, 0.4874, 0.5989, 0.4874, 0.6608, 0.3819, 0.6359, 0.3626, 0.6506, 0.2063, 0.693, 0.1987, 0.6353, 0.442, 0.617, 0.4421, 0.6243, 0.3926, 0.6377, 0.4014, 0.6377, 0.4014, 0.6243, 0.3926, 0.6359, 0.3626, 0.6608, 0.3819, 0.7881, 0.9117, 0.8117, 0.9109, 0.8117, 0.9219, 0.7881, 0.9227, 0.5506, 0.3926, 0.5388, 0.3627, 0.5636, 0.3434, 0.564, 0.3838, 0.8078, 0.1496, 0.8081, 0.1044, 0.8174, 0.1043, 0.8171, 0.1495, 0.8171, 0.4705, 0.8174, 0.5817, 0.8081, 0.5818, 0.8078, 0.4705, 0.5685, 0.1196, 0.5744, 0.1212, 0.5747, 0.2129, 0.5695, 0.213, 0.5987, 0.8311, 0.5975, 0.7963, 0.6103, 0.7963, 0.5995, 0.8311, 0.5581, 0.4421, 0.5506, 0.3926, 0.564, 0.3838, 0.5765, 0.4422, 0.5612, 0.889, 0.5205, 0.889, 0.5205, 0.8779, 0.5612, 0.8779, 0.5695, 0.213, 0.5747, 0.2129, 0.5768, 0.3433, 0.5636, 0.3434, 0.8488, 0.5667, 0.8485, 0.7512, 0.8374, 0.7512, 0.8377, 0.5667, 0.5388, 0.3627, 0.5247, 0.2064, 0.5695, 0.213, 0.5636, 0.3434, 0.8081, 0.1044, 0.8051, 0.01005, 0.8118, 0.01001, 0.8174, 0.1043, 0.5581, 0.4421, 0.5455, 0.4875, 0.5147, 0.4875, 0.5397, 0.4421, 0.9101, 0.681, 0.9021, 0.681, 0.9021, 0.6509, 0.9101, 0.6509, 0.5455, 0.4875, 0.5474, 0.5819, 0.5172, 0.582, 0.5147, 0.4875, 0.2184, 0.8971, 0.2215, 0.8027, 0.2295, 0.8027, 0.2294, 0.8971, 0.5685, 0.1196, 0.5671, 0.01013, 0.573, 0.01001, 0.5744, 0.1212, 0.5247, 0.2064, 0.4985, 0.1203, 0.5685, 0.1196, 0.5695, 0.213, 0.8485, 0.7512, 0.8489, 0.8315, 0.8379, 0.8315, 0.8374, 0.7512, 0.5975, 0.7322, 0.5982, 0.6019, 0.603, 0.6018, 0.6103, 0.7322, 0.5975, 0.7559, 0.5975, 0.7322, 0.6103, 0.7322, 0.6103, 0.7559, 0.5975, 0.7963, 0.5975, 0.7559, 0.6103, 0.7559, 0.6103, 0.7963, 0.808, 0.3788, 0.8078, 0.4705, 0.801, 0.4723, 0.8008, 0.3789, 0.564, 0.3838, 0.5771, 0.367, 0.5775, 0.4074, 0.5765, 0.4422, 0.5636, 0.3434, 0.5768, 0.3433, 0.5771, 0.367, 0.564, 0.3838, 0.2462, 0.9498, 0.2399, 0.9499, 0.2399, 0.9175, 0.2462, 0.9173, 0.5752, 0.712, 0.5619, 0.7047, 0.5619, 0.667, 0.5752, 0.6743, 0.2199, 0.9503, 0.2136, 0.9503, 0.2136, 0.9172, 0.2199, 0.9172, 0.9602, 0.6922, 0.9602, 0.7073, 0.954, 0.7073, 0.954, 0.6922, 0.9797, 0.5295, 0.9797, 0.5446, 0.9744, 0.5446, 0.9744, 0.5295, 0.8172, 0.3788, 0.8171, 0.4705, 0.8078, 0.4705, 0.808, 0.3788, 0.8165, 0.1843, 0.8166, 0.2247, 0.8073, 0.2247, 0.8072, 0.1843, 0.8166, 0.2247, 0.8166, 0.2484, 0.8073, 0.2485, 0.8073, 0.2247, 0.8166, 0.2484, 0.8172, 0.3788, 0.808, 0.3788, 0.8073, 0.2485, 0.8595, 0.7513, 0.86, 0.8316, 0.8489, 0.8315, 0.8485, 0.7512, 0.8489, 0.8315, 0.8485, 0.9409, 0.8374, 0.9409, 0.8379, 0.8315, 0.2073, 0.8971, 0.2136, 0.8027, 0.2215, 0.8027, 0.2184, 0.8971, 0.918, 0.681, 0.9101, 0.681, 0.9101, 0.6509, 0.918, 0.6509, 0.7987, 0.1044, 0.7984, 0.01009, 0.8051, 0.01005, 0.8081, 0.1044, 0.8598, 0.5668, 0.8595, 0.7513, 0.8485, 0.7512, 0.8488, 0.5667, 0.5612, 0.9, 0.5205, 0.9, 0.5205, 0.889, 0.5612, 0.889, 0.8171, 0.1495, 0.8165, 0.1843, 0.8072, 0.1843, 0.8078, 0.1496, 0.7985, 0.1496, 0.7987, 0.1044, 0.8081, 0.1044, 0.8078, 0.1496, 0.7881, 0.9007, 0.8117, 0.8998, 0.8117, 0.9109, 0.7881, 0.9117, 0.4985, 0.1203, 0.4972, 0.01086, 0.5671, 0.01013, 0.5685, 0.1196, 0.4476, 0.602, 0.4405, 0.6193, 0.4365, 0.6193, 0.4365, 0.602, 0.8078, 0.4705, 0.8081, 0.5818, 0.8013, 0.5818, 0.801, 0.4723, 0.4949, 0.8975, 0.4949, 0.885, 0.4972, 0.8839, 0.4972, 0.8964, 0.6103, 0.8749, 0.6009, 0.889, 0.5894, 0.8978, 0.5953, 0.8729, 0.9415, 0.8191, 0.9384, 0.8191, 0.9384, 0.7978, 0.9415, 0.7978, 0.6103, 0.8749, 0.5953, 0.8729, 0.5894, 0.8511, 0.6044, 0.8531, 0.5587, 0.9638, 0.5556, 0.9638, 0.5556, 0.9421, 0.5587, 0.9422, 0.0825, 0.8026, 0.08958, 0.8199, 0.08556, 0.8199, 0.07146, 0.8026, 0.5147, 0.4875, 0.4971, 0.4863, 0.5221, 0.4409, 0.5397, 0.4421, 0.4586, 0.602, 0.4446, 0.6193, 0.4405, 0.6193, 0.4476, 0.602, 0.09354, 0.8026, 0.0936, 0.8199, 0.08958, 0.8199, 0.0825, 0.8026, 0.08958, 0.8199, 0.08965, 0.9026, 0.08563, 0.9026, 0.08556, 0.8199, 0.0936, 0.8199, 0.09367, 0.9026, 0.08965, 0.9026, 0.08958, 0.8199, 0.6634, 0.6077, 0.6634, 0.6019, 0.6745, 0.6018, 0.6745, 0.6077, 0.6634, 0.6777, 0.6524, 0.6777, 0.6524, 0.6077, 0.6634, 0.6077, 0.6745, 0.6777, 0.6634, 0.6777, 0.6634, 0.6077, 0.6745, 0.6077, 0.6524, 0.6077, 0.6524, 0.6066, 0.6634, 0.6019, 0.6634, 0.6077, 0.86, 0.8316, 0.8595, 0.9409, 0.8485, 0.9409, 0.8489, 0.8315, 0.944, 0.8785, 0.944, 0.893, 0.9409, 0.893, 0.941, 0.8785, 0.944, 0.8627, 0.944, 0.8785, 0.941, 0.8785, 0.9409, 0.8627, 0.9415, 0.8191, 0.9415, 0.8366, 0.9384, 0.8366, 0.9384, 0.8191, 0.7978, 0.8519, 0.7978, 0.8067, 0.8019, 0.8067, 0.8019, 0.8519, 0.8019, 0.8519, 0.8019, 0.8067, 0.8059, 0.8067, 0.8059, 0.8519, 0.4446, 0.6193, 0.4446, 0.7268, 0.4405, 0.7268, 0.4405, 0.6193, 0.4405, 0.6193, 0.4405, 0.7268, 0.4365, 0.7268, 0.4365, 0.6193, 0.4971, 0.4863, 0.4144, 0.4856, 0.4146, 0.4404, 0.5221, 0.4409, 0.3928, 0.3308, 0.3929, 0.4207, 0.2786, 0.4207, 0.2851, 0.3308, 0.1244, 0.4178, 0.1244, 0.4851, 0.01004, 0.4851, 0.01001, 0.4178, 0.01001, 0.4178, 0.01001, 0.3278, 0.1178, 0.3278, 0.1244, 0.4178, 0.2584, 0.3279, 0.2258, 0.3279, 0.2258, 0.2379, 0.2584, 0.2379, 0.949, 0.3559, 0.9165, 0.3557, 0.9164, 0.2833, 0.949, 0.2835, 0.2116, 0.1705, 0.1881, 0.09044, 0.2206, 0.09046, 0.2442, 0.1706, 0.2258, 0.2379, 0.2116, 0.1705, 0.2442, 0.1706, 0.2584, 0.2379, 0.949, 0.3559, 0.9348, 0.4127, 0.9023, 0.4126, 0.9165, 0.3557, 0.3929, 0.4207, 0.3935, 0.4874, 0.2792, 0.4874, 0.2786, 0.4207, 0.9113, 0.4802, 0.87, 0.5467, 0.8374, 0.5466, 0.8787, 0.4801, 0.9348, 0.4127, 0.9113, 0.4802, 0.8787, 0.4801, 0.9023, 0.4126, 0.3935, 0.4874, 0.3944, 0.5665, 0.2801, 0.5665, 0.2792, 0.4874, 0.1244, 0.4851, 0.1245, 0.5652, 0.0101, 0.5652, 0.01004, 0.4851, 0.7048, 0.8821, 0.6723, 0.8821, 0.6723, 0.7677, 0.7048, 0.7677, 0.3944, 0.5665, 0.3936, 0.6451, 0.2793, 0.6451, 0.2801, 0.5665, 0.1245, 0.5652, 0.1269, 0.6456, 0.01247, 0.6456, 0.0101, 0.5652, 0.1881, 0.09044, 0.1469, 0.01001, 0.1794, 0.01003, 0.2206, 0.09046, 0.7778, 0.8007, 0.7364, 0.8001, 0.7382, 0.7421, 0.7769, 0.7415, 0.4373, 0.8053, 0.4192, 0.8048, 0.4144, 0.7468, 0.4364, 0.7473, 0.05144, 0.7246, 0.01001, 0.7252, 0.01094, 0.6656, 0.04963, 0.6668, 0.499, 0.664, 0.481, 0.662, 0.4786, 0.602, 0.5005, 0.6044, 0.03179, 0.8868, 0.03179, 0.9239, 0.01001, 0.9266, 0.01001, 0.8894, 0.7978, 0.7867, 0.7978, 0.7466, 0.8163, 0.7415, 0.8163, 0.7816, 0.5005, 0.7216, 0.4786, 0.7193, 0.481, 0.662, 0.499, 0.664, 0.05144, 0.7823, 0.01456, 0.7825, 0.01001, 0.7252, 0.05144, 0.7246, 0.4364, 0.8629, 0.4144, 0.8624, 0.4192, 0.8048, 0.4373, 0.8053, 0.7733, 0.8577, 0.7364, 0.8577, 0.7364, 0.8001, 0.7778, 0.8007, 0.561, 0.8009, 0.5205, 0.8002, 0.5227, 0.7422, 0.5582, 0.7417, 0.6523, 0.8259, 0.6347, 0.8257, 0.6303, 0.7677, 0.6516, 0.768, 0.1119, 0.7244, 0.07146, 0.7252, 0.0727, 0.6656, 0.1081, 0.6667, 0.7557, 0.6638, 0.7381, 0.6618, 0.7364, 0.6018, 0.7578, 0.6042, 0.1687, 0.8871, 0.1687, 0.9242, 0.1469, 0.9268, 0.1469, 0.8897, 0.9021, 0.9062, 0.9021, 0.8668, 0.9209, 0.8627, 0.9209, 0.9022, 0.7578, 0.7215, 0.7364, 0.7191, 0.7381, 0.6618, 0.7557, 0.6638, 0.1119, 0.7821, 0.07495, 0.7825, 0.07146, 0.7252, 0.1119, 0.7244, 0.6516, 0.8836, 0.6303, 0.8833, 0.6347, 0.8257, 0.6523, 0.8259, 0.5575, 0.8579, 0.5205, 0.8578, 0.5205, 0.8002, 0.561, 0.8009, 0.9338, 0.5988, 0.9338, 0.6309, 0.9022, 0.6309, 0.9021, 0.5988, 0.9338, 0.9262, 0.9338, 0.9579, 0.9021, 0.9579, 0.9021, 0.9262, 0.1785, 0.8028, 0.1785, 0.8349, 0.1469, 0.8349, 0.1469, 0.8028, 0.04165, 0.8346, 0.01001, 0.8346, 0.01001, 0.8025, 0.04165, 0.8025, 0.7681, 0.9321, 0.7364, 0.932, 0.7364, 0.9049, 0.7681, 0.905, 0.3463, 0.9365, 0.354, 0.9364, 0.354, 0.9577, 0.3464, 0.9578, 0.9688, 0.9476, 0.9612, 0.9476, 0.9612, 0.9263, 0.9688, 0.9263, 0.9612, 0.9476, 0.9538, 0.9476, 0.9538, 0.9262, 0.9612, 0.9263, 0.8525, 0.9823, 0.8449, 0.9823, 0.8449, 0.961, 0.8525, 0.961, 0.8449, 0.9823, 0.8374, 0.9823, 0.8374, 0.961, 0.8449, 0.961, 0.9691, 0.4517, 0.9766, 0.4501, 0.9766, 0.4681, 0.9691, 0.4697, 0.9887, 0.297, 0.9887, 0.3052, 0.983, 0.311, 0.9748, 0.311, 0.9691, 0.3052, 0.9691, 0.297, 0.9748, 0.2913, 0.983, 0.2913, 0.9766, 0.4501, 0.9841, 0.4518, 0.9841, 0.4698, 0.9766, 0.4681, 0.3389, 0.9364, 0.3463, 0.9365, 0.3464, 0.9578, 0.3389, 0.9577, 0.9748, 0.1124, 0.9691, 0.1067, 0.9691, 0.09854, 0.9748, 0.09277, 0.9829, 0.09276, 0.9887, 0.09851, 0.9887, 0.1067, 0.9829, 0.1124, 0.9504, 0.7313, 0.958, 0.7312, 0.9581, 0.7525, 0.9504, 0.7526, 0.4724, 0.9674, 0.4647, 0.9674, 0.4647, 0.9461, 0.4724, 0.9461, 0.4647, 0.9674, 0.4573, 0.9674, 0.4573, 0.9461, 0.4647, 0.9461, 0.6874, 0.9832, 0.6798, 0.9832, 0.6798, 0.9619, 0.6874, 0.9619, 0.6798, 0.9832, 0.6723, 0.9832, 0.6723, 0.9619, 0.6798, 0.9619, 0.2048, 0.9719, 0.2124, 0.9703, 0.2124, 0.9883, 0.2048, 0.9899, 0.9887, 0.2573, 0.9887, 0.2655, 0.983, 0.2713, 0.9748, 0.2713, 0.9691, 0.2655, 0.9691, 0.2573, 0.9748, 0.2516, 0.983, 0.2516, 0.2124, 0.9703, 0.2199, 0.972, 0.2199, 0.99, 0.2124, 0.9883, 0.943, 0.7312, 0.9504, 0.7313, 0.9504, 0.7526, 0.943, 0.7525, 0.9595, 0.9873, 0.9538, 0.9816, 0.9538, 0.9734, 0.9595, 0.9676, 0.9677, 0.9676, 0.9734, 0.9734, 0.9734, 0.9815, 0.9677, 0.9873, 0.9616, 0.608, 0.9689, 0.608, 0.9689, 0.6293, 0.9616, 0.6293, 0.8031, 0.964, 0.7957, 0.9642, 0.7957, 0.9429, 0.8031, 0.9428, 0.7957, 0.9642, 0.7881, 0.9641, 0.7881, 0.9428, 0.7957, 0.9429, 0.7515, 0.9734, 0.7439, 0.9734, 0.7439, 0.9521, 0.7515, 0.9521, 0.7439, 0.9734, 0.7364, 0.9734, 0.7364, 0.9521, 0.7439, 0.9521, 0.9818, 0.07269, 0.9737, 0.0727, 0.9737, 0.05139, 0.9818, 0.05138, 0.9887, 0.1464, 0.983, 0.1521, 0.9748, 0.1522, 0.9691, 0.1464, 0.9691, 0.1382, 0.9748, 0.1325, 0.983, 0.1325, 0.9887, 0.1382, 0.9737, 0.0727, 0.9691, 0.07274, 0.9691, 0.05143, 0.9737, 0.05139, 0.9538, 0.608, 0.9616, 0.608, 0.9616, 0.6293, 0.9539, 0.6293, 0.9748, 0.4301, 0.9691, 0.4243, 0.9691, 0.4161, 0.9748, 0.4104, 0.983, 0.4104, 0.9887, 0.4161, 0.9887, 0.4243, 0.983, 0.4301, 0.6745, 0.7477, 0.6634, 0.7477, 0.6634, 0.6777, 0.6745, 0.6777, 0.6634, 0.7477, 0.6524, 0.7477, 0.6524, 0.6777, 0.6634, 0.6777, 0.4286, 0.121, 0.4272, 0.01159, 0.4972, 0.01086, 0.4985, 0.1203, 0.918, 0.7111, 0.9101, 0.7111, 0.9101, 0.681, 0.918, 0.681, 0.4811, 0.199, 0.4286, 0.121, 0.4985, 0.1203, 0.5247, 0.2064, 0.5763, 0.4874, 0.5775, 0.5817, 0.5474, 0.5819, 0.5455, 0.4875, 0.9101, 0.7111, 0.9021, 0.7112, 0.9021, 0.681, 0.9101, 0.681, 0.5765, 0.4422, 0.5763, 0.4874, 0.5455, 0.4875, 0.5581, 0.4421, 0.514, 0.3821, 0.4811, 0.199, 0.5247, 0.2064, 0.5388, 0.3627, 0.5397, 0.4421, 0.5372, 0.4015, 0.5506, 0.3926, 0.5581, 0.4421, 0.5372, 0.4015, 0.514, 0.3821, 0.5388, 0.3627, 0.5506, 0.3926])
me_cube.materials.append(mat_material)
me_cube.use_mirror_vertex_groups = False
me_cube.update()

# ---- objects
ob_cube = bpy.data.objects.new('Cube', me_cube)

# ---- transforms, parenting, visibility, modifiers, constraints
ob_cube.location = (0.0, 0.0, 0.0)
ob_cube.lock_rotations_4d = False
ob_cube.empty_display_type = 'ARROWS'
ob_cube.lineart.crease_threshold = 0.0

# ---- collection membership
col_collection.objects.link(ob_cube)

# ---- scene / render settings (as saved in the file)
scene.frame_start = 1; scene.frame_end = 250; scene.frame_set(1)
scene.render.engine = 'BLENDER_EEVEE_NEXT'
scene.cycles.sampling_pattern = 'TABULATED_SOBOL'
bpy.context.view_layer.update()

# ---- added for rendering (the .blend has no active camera): camera
cam_auto = bpy.data.cameras.new('AutoCamera')
cam_auto.lens = 50.0
cam_auto.sensor_width = 36.0
cam_auto.clip_end = 1000.0
ob_auto_camera = bpy.data.objects.new('AutoCamera', cam_auto)
scene.collection.objects.link(ob_auto_camera)
ob_auto_camera.location = (13.5947, -17.8334, 10.1011)
ob_auto_camera.rotation_euler = (1.09748, -7.21219e-08, 0.694738)
scene.camera = ob_auto_camera
bpy.context.view_layer.update()
